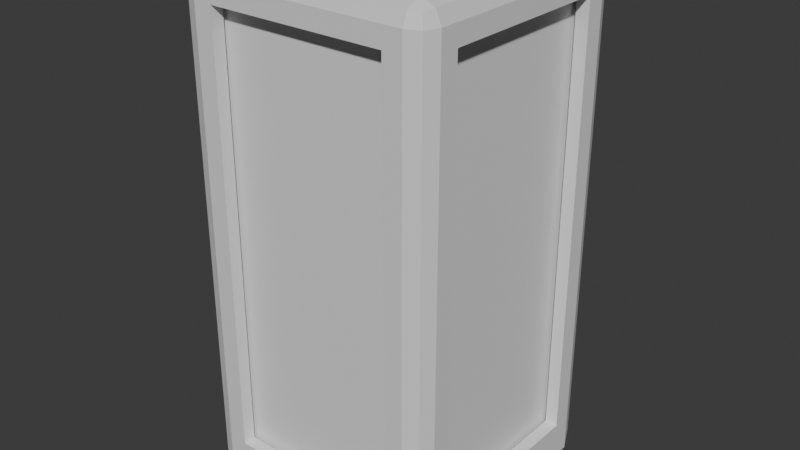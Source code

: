# Source: Tank.blend  (saved by Blender 4.2.66; exported with 4.5.12 LTS)
import bpy
from mathutils import Matrix  # noqa: F401  (used for matrix-valued properties, if any)

bpy.ops.wm.read_factory_settings(use_empty=True)
scene = bpy.context.scene
scene.name = 'Scene'

# ---- materials (node trees are filled in below, after node groups)
mat_body = bpy.data.materials.new('Body')
mat_liquid = bpy.data.materials.new('Liquid')

# ---- material node trees
mat_body.use_nodes = True; mat_body.node_tree.nodes.clear()
_N = mat_body.node_tree.nodes; _L = mat_body.node_tree.links
n0 = _N.new('ShaderNodeBsdfPrincipled'); n0.name = 'Principled BSDF'; n0.location = (10, 300)
n1 = _N.new('ShaderNodeOutputMaterial'); n1.name = 'Material Output'; n1.location = (300, 300)
_L.new(n0.outputs[0], n1.inputs[0])
n1.is_active_output = True
mat_liquid.use_nodes = True; mat_liquid.node_tree.nodes.clear()
_N = mat_liquid.node_tree.nodes; _L = mat_liquid.node_tree.links
n0 = _N.new('ShaderNodeBsdfPrincipled'); n0.name = 'Principled BSDF'; n0.location = (10, 300)
n1 = _N.new('ShaderNodeOutputMaterial'); n1.name = 'Material Output'; n1.location = (300, 300)
_L.new(n0.outputs[0], n1.inputs[0])
n1.is_active_output = True

# ---- world
world_world = bpy.data.worlds.new('World'); scene.world = world_world
world_world.use_nodes = True; world_world.node_tree.nodes.clear()
_N = world_world.node_tree.nodes; _L = world_world.node_tree.links
n0 = _N.new('ShaderNodeOutputWorld'); n0.name = 'World Output'; n0.location = (300, 300)
n1 = _N.new('ShaderNodeBackground'); n1.name = 'Background'; n1.location = (10, 300)
n1.inputs[0].default_value = (0.05088, 0.05088, 0.05088, 1.0)
_L.new(n1.outputs[0], n0.inputs[0])
n0.is_active_output = True
world_world.color = (0.05088, 0.05088, 0.05088)
world_world.sun_shadow_jitter_overblur = 0.0

# ---- meshes
me_cube = bpy.data.meshes.new('Cube')
me_cube.from_pydata([(-0.7, -1.0, 0.3), (-0.7, -1.0, 3.7), (-1.0, 0.7, 0.3), (-1.0, 0.7, 3.7), (0.7, -1.0, 0.3), (0.7, -1.0, 3.7), (1.0, 0.7, 0.3), (1.0, 0.7, 3.7), (-1.0, -0.7, 0.3), (-1.0, -0.7, 3.7), (1.0, -0.7, 3.7), (1.0, -0.7, 0.3), (-0.7, 1.0, 0.3), (-0.7, 1.0, 3.7), (0.7, 1.0, 3.7), (0.7, 1.0, 0.3), (-0.7, 0.9, 3.7), (-0.7, 0.9, 0.3), (-0.9, 0.7, 0.3), (-0.9, -0.7, 3.7), (-0.9, 0.7, 3.7), (0.9, 0.7, 3.7), (0.9, 0.7, 0.3), (-0.9, -0.9, 0.2), (-0.9, -0.9, 3.8), (-0.9, 0.9, 0.2), (-0.9, 0.9, 3.8), (0.9, -0.9, 0.2), (0.9, -0.9, 3.8), (0.9, 0.9, 0.2), (0.9, 0.9, 3.8), (-0.9, -0.7, 0.3), (0.7, 0.9, 0.3), (0.7, 0.9, 3.7), (0.9, -0.7, 0.3), (0.9, -0.7, 3.7), (-0.7, -0.9, 0.3), (0.7, -0.9, 0.3), (-0.7, -0.9, 3.7), (0.7, -0.9, 3.7), (-0.85, -1.0, 0.15), (-1.0, -0.85, 0.15), (-1.0, -0.85, 0.0), (-0.85, -1.0, 0.0), (-0.9561, -0.9561, 0.08787), (-0.85, -1.0, 3.85), (-0.85, -0.85, 4.0), (-1.0, -0.85, 3.85), (-0.85, -0.9561, 3.956), (-0.9366, -0.9366, 3.937), (-0.9561, -0.85, 3.956), (-0.9561, -0.9561, 3.85), (1.0, -0.85, 0.15), (0.85, -1.0, 0.15), (0.85, -1.0, 0.0), (1.0, -0.85, 0.0), (0.9561, -0.9561, 0.08787), (0.85, -0.85, 4.0), (0.85, -1.0, 3.85), (1.0, -0.85, 3.85), (0.85, -0.9561, 3.956), (0.9366, -0.9366, 3.937), (0.9561, -0.9561, 3.85), (0.9561, -0.85, 3.956), (-0.85, 0.85, 4.0), (-0.85, 1.0, 3.85), (-1.0, 0.85, 3.85), (-0.85, 0.9561, 3.956), (-0.9366, 0.9366, 3.937), (-0.9561, 0.9561, 3.85), (-0.9561, 0.85, 3.956), (-1.0, 0.85, 0.15), (-0.85, 1.0, 0.15), (-0.85, 1.0, 0.0), (-1.0, 0.85, 0.0), (-0.9561, 0.9561, 0.08787), (0.85, 1.0, 0.15), (1.0, 0.85, 0.15), (1.0, 0.85, 0.0), (0.85, 1.0, 0.0), (0.9561, 0.9561, 0.08787), (0.85, 0.85, 4.0), (1.0, 0.85, 3.85), (0.85, 1.0, 3.85), (0.9561, 0.85, 3.956), (0.9366, 0.9366, 3.937), (0.9561, 0.9561, 3.85), (0.85, 0.9561, 3.956)], [], [(3, 2, 18, 20), (14, 15, 32, 33), (7, 10, 35, 21), (0, 4, 37, 36), (9, 8, 41, 47), (1, 5, 58, 45), (3, 9, 47, 66), (11, 10, 59, 52), (0, 1, 45, 40), (6, 11, 52, 55, 78, 77), (74, 73, 79, 78, 55, 54, 43, 42), (4, 0, 40, 43, 54, 53), (81, 64, 46, 57), (14, 13, 65, 83), (5, 4, 53, 58), (13, 12, 72, 65), (10, 7, 82, 59), (2, 3, 66, 71), (15, 14, 83, 76), (12, 15, 76, 79, 73, 72), (7, 6, 77, 82), (15, 12, 17, 32), (13, 14, 33, 16), (12, 13, 16, 17), (8, 9, 19, 31), (9, 3, 20, 19), (2, 8, 31, 18), (1, 0, 36, 38), (5, 1, 38, 39), (4, 5, 39, 37), (6, 7, 21, 22), (10, 11, 34, 35), (11, 6, 22, 34), (31, 23, 25, 18), (18, 25, 26, 24, 23, 31, 19, 20), (17, 25, 29, 32), (32, 29, 30, 26, 25, 17, 16, 33), (34, 27, 28, 30, 29, 22, 21, 35), (29, 27, 34, 22), (36, 23, 24, 28, 27, 37, 39, 38), (27, 23, 36, 37), (25, 23, 27, 29), (30, 28, 24, 26), (40, 44, 41, 42, 43), (45, 48, 49, 51), (46, 50, 49, 48), (47, 51, 49, 50), (52, 56, 53, 54, 55), (57, 60, 61, 63), (58, 62, 61, 60), (59, 63, 61, 62), (64, 67, 68, 70), (65, 69, 68, 67), (66, 70, 68, 69), (71, 75, 72, 73, 74), (76, 80, 77, 78, 79), (81, 84, 85, 87), (82, 86, 85, 84), (83, 87, 85, 86), (40, 45, 51, 44), (44, 51, 47, 41), (46, 64, 70, 50), (50, 70, 66, 47), (65, 72, 75, 69), (69, 75, 71, 66), (64, 81, 87, 67), (67, 87, 83, 65), (82, 77, 80, 86), (86, 80, 76, 83), (81, 57, 63, 84), (84, 63, 59, 82), (58, 53, 56, 62), (62, 56, 52, 59), (57, 46, 48, 60), (60, 48, 45, 58), (8, 2, 71, 74, 42, 41)])
_uv = me_cube.uv_layers.new(name='UVMap')
_uv.uv.foreach_set('vector', [0.6063, 0.2125, 0.3938, 0.2125, 0.3938, 0.2125, 0.6063, 0.2125, 0.6063, 0.4625, 0.3938, 0.4625, 0.3938, 0.4625, 0.6063, 0.4625, 0.6063, 0.5375, 0.6063, 0.7125, 0.6063, 0.7125, 0.6063, 0.5375, 0.3938, 0.9625, 0.3938, 0.7875, 0.3938, 0.7875, 0.3938, 0.9625, 0.6063, 0.0375, 0.3938, 0.0375, 0.3844, 0.01875, 0.6156, 0.01875, 0.6063, 0.9625, 0.6063, 0.7875, 0.6156, 0.7688, 0.6156, 0.9813, 0.6063, 0.2125, 0.6063, 0.0375, 0.6156, 0.01875, 0.6156, 0.2313, 0.3938, 0.7125, 0.6063, 0.7125, 0.6156, 0.7313, 0.3844, 0.7313, 0.3938, 0.9625, 0.6063, 0.9625, 0.6156, 0.9813, 0.3844, 0.9813, 0.3938, 0.5375, 0.3938, 0.7125, 0.3844, 0.7313, 0.375, 0.7313, 0.375, 0.5188, 0.3844, 0.5188, 0.125, 0.5188, 0.1437, 0.5, 0.3563, 0.5, 0.375, 0.5188, 0.375, 0.7313, 0.3563, 0.75, 0.1437, 0.75, 0.125, 0.7313, 0.3938, 0.7875, 0.3938, 0.9625, 0.3844, 0.9813, 0.375, 0.9812, 0.375, 0.7688, 0.3844, 0.7688, 0.6438, 0.5188, 0.8563, 0.5188, 0.8563, 0.7313, 0.6438, 0.7313, 0.6063, 0.4625, 0.6063, 0.2875, 0.6156, 0.2688, 0.6156, 0.4813, 0.6063, 0.7875, 0.3938, 0.7875, 0.3844, 0.7688, 0.6156, 0.7688, 0.6063, 0.2875, 0.3938, 0.2875, 0.3844, 0.2688, 0.6156, 0.2688, 0.6063, 0.7125, 0.6063, 0.5375, 0.6156, 0.5188, 0.6156, 0.7313, 0.3938, 0.2125, 0.6063, 0.2125, 0.6156, 0.2313, 0.3844, 0.2313, 0.3938, 0.4625, 0.6063, 0.4625, 0.6156, 0.4813, 0.3844, 0.4813, 0.3938, 0.2875, 0.3938, 0.4625, 0.3844, 0.4813, 0.375, 0.4812, 0.375, 0.2688, 0.3844, 0.2688, 0.6063, 0.5375, 0.3938, 0.5375, 0.3844, 0.5188, 0.6156, 0.5188, 0.3938, 0.4625, 0.3938, 0.2875, 0.3938, 0.2875, 0.3938, 0.4625, 0.6063, 0.2875, 0.6063, 0.4625, 0.6063, 0.4625, 0.6063, 0.2875, 0.3938, 0.2875, 0.6063, 0.2875, 0.6063, 0.2875, 0.3938, 0.2875, 0.3938, 0.0375, 0.6063, 0.0375, 0.6063, 0.0375, 0.3938, 0.0375, 0.6063, 0.0375, 0.6063, 0.2125, 0.6063, 0.2125, 0.6063, 0.0375, 0.3938, 0.2125, 0.3938, 0.0375, 0.3938, 0.0375, 0.3938, 0.2125, 0.6063, 0.9625, 0.3938, 0.9625, 0.3938, 0.9625, 0.6063, 0.9625, 0.6063, 0.7875, 0.6063, 0.9625, 0.6063, 0.9625, 0.6063, 0.7875, 0.3938, 0.7875, 0.6063, 0.7875, 0.6063, 0.7875, 0.3938, 0.7875, 0.3938, 0.5375, 0.6063, 0.5375, 0.6063, 0.5375, 0.3938, 0.5375, 0.6063, 0.7125, 0.3938, 0.7125, 0.3938, 0.7125, 0.6063, 0.7125, 0.3938, 0.7125, 0.3938, 0.5375, 0.3938, 0.5375, 0.3938, 0.7125, 0.3819, 0.02778, 0.375, 0.0, 0.375, 0.25, 0.3819, 0.2222, 0.3819, 0.2222, 0.375, 0.25, 0.625, 0.25, 0.625, 0.0, 0.375, 0.0, 0.3819, 0.02778, 0.6181, 0.02778, 0.6181, 0.2222, 0.3819, 0.2778, 0.375, 0.25, 0.375, 0.5, 0.3819, 0.4722, 0.3819, 0.4722, 0.375, 0.5, 0.625, 0.5, 0.625, 0.25, 0.375, 0.25, 0.3819, 0.2778, 0.6181, 0.2778, 0.6181, 0.4722, 0.3819, 0.7222, 0.375, 0.75, 0.625, 0.75, 0.625, 0.5, 0.375, 0.5, 0.3819, 0.5278, 0.6181, 0.5278, 0.6181, 0.7222, 0.375, 0.5, 0.375, 0.75, 0.3819, 0.7222, 0.3819, 0.5278, 0.3819, 0.9722, 0.375, 1.0, 0.625, 1.0, 0.625, 0.75, 0.375, 0.75, 0.3819, 0.7778, 0.6181, 0.7778, 0.6181, 0.9722, 0.375, 0.75, 0.375, 1.0, 0.3819, 0.9722, 0.3819, 0.7778, 0.125, 0.5, 0.125, 0.75, 0.375, 0.75, 0.375, 0.5, 0.625, 0.5, 0.625, 0.75, 0.875, 0.75, 0.875, 0.5, 0.3797, 0.009375, 0.3791, 0.008238, 0.3844, 0.01875, 0.375, 0.01875, 0.375, 0.0, 0.6156, 0.9813, 0.625, 0.9812, 0.625, 0.9921, 0.6156, 1.0, 0.8563, 0.7313, 0.875, 0.7313, 0.875, 0.7421, 0.8562, 0.75, 0.6156, 0.01875, 0.6156, 0.0, 0.621, 0.0, 0.625, 0.01875, 0.3797, 0.7594, 0.3791, 0.7582, 0.3844, 0.7688, 0.375, 0.7688, 0.375, 0.75, 0.6438, 0.7313, 0.6438, 0.75, 0.6263, 0.7474, 0.625, 0.7313, 0.6156, 0.7688, 0.6156, 0.75, 0.6263, 0.7474, 0.625, 0.7687, 0.6156, 0.7313, 0.625, 0.7313, 0.6263, 0.7474, 0.6156, 0.75, 0.8563, 0.5188, 0.8562, 0.5, 0.8671, 0.5, 0.875, 0.5188, 0.6156, 0.2688, 0.6156, 0.25, 0.621, 0.25, 0.625, 0.2688, 0.6156, 0.2313, 0.625, 0.2313, 0.625, 0.2421, 0.6156, 0.25, 0.3844, 0.2313, 0.3791, 0.2418, 0.3797, 0.2406, 0.375, 0.25, 0.375, 0.2313, 0.3844, 0.4813, 0.3791, 0.4918, 0.3797, 0.4906, 0.375, 0.5, 0.375, 0.4812, 0.6438, 0.5188, 0.625, 0.5188, 0.6237, 0.5, 0.6438, 0.5, 0.6156, 0.5188, 0.6156, 0.5, 0.6237, 0.5, 0.625, 0.5187, 0.6156, 0.4813, 0.625, 0.4812, 0.6237, 0.5, 0.6156, 0.5, 0.3844, 0.9813, 0.6156, 0.9813, 0.6156, 1.0, 0.3805, 1.0, 0.3805, 0.0, 0.6156, 0.0, 0.6156, 0.01875, 0.3844, 0.01875, 0.8563, 0.7313, 0.8563, 0.5188, 0.875, 0.5188, 0.875, 0.7313, 0.625, 0.01875, 0.625, 0.2313, 0.6156, 0.2313, 0.6156, 0.01875, 0.6156, 0.2688, 0.3844, 0.2688, 0.3805, 0.25, 0.6156, 0.25, 0.6156, 0.25, 0.3805, 0.25, 0.3844, 0.2313, 0.6156, 0.2313, 0.8563, 0.5188, 0.6438, 0.5188, 0.6438, 0.5, 0.8562, 0.5, 0.625, 0.2688, 0.625, 0.4812, 0.6156, 0.4813, 0.6156, 0.2688, 0.6156, 0.5188, 0.3844, 0.5188, 0.3805, 0.5, 0.6156, 0.5, 0.6156, 0.5, 0.3805, 0.5, 0.3844, 0.4813, 0.6156, 0.4813, 0.6438, 0.5188, 0.6438, 0.7313, 0.625, 0.7313, 0.625, 0.5188, 0.625, 0.5188, 0.625, 0.7313, 0.6156, 0.7313, 0.6156, 0.5188, 0.6156, 0.7688, 0.3844, 0.7688, 0.3805, 0.75, 0.6156, 0.75, 0.6156, 0.75, 0.3805, 0.75, 0.3844, 0.7313, 0.6156, 0.7313, 0.6438, 0.7313, 0.8563, 0.7313, 0.8562, 0.75, 0.6438, 0.75, 0.625, 0.7688, 0.625, 0.9812, 0.6156, 0.9813, 0.6156, 0.7688, 0.3938, 0.0375, 0.3938, 0.2125, 0.3844, 0.2313, 0.375, 0.2313, 0.375, 0.01875, 0.3844, 0.01875])
me_cube.materials.append(mat_body)
me_cube.update()
me_cube_001 = bpy.data.meshes.new('Cube.001')
me_cube_001.from_pydata([(-0.8755, -0.8755, 0.2489), (-0.8755, -0.8755, 3.751), (-0.8755, 0.8755, 0.2489), (-0.8755, 0.8755, 3.751), (0.8755, -0.8755, 0.2489), (0.8755, -0.8755, 3.751), (0.8755, 0.8755, 0.2489), (0.8755, 0.8755, 3.751)], [], [(0, 1, 3, 2), (2, 3, 7, 6), (6, 7, 5, 4), (4, 5, 1, 0), (2, 6, 4, 0), (7, 3, 1, 5)])
_uv = me_cube_001.uv_layers.new(name='UVMap')
_uv.uv.foreach_set('vector', [0.375, 0.0, 0.625, 0.0, 0.625, 0.25, 0.375, 0.25, 0.375, 0.25, 0.625, 0.25, 0.625, 0.5, 0.375, 0.5, 0.375, 0.5, 0.625, 0.5, 0.625, 0.75, 0.375, 0.75, 0.375, 0.75, 0.625, 0.75, 0.625, 1.0, 0.375, 1.0, 0.125, 0.5, 0.375, 0.5, 0.375, 0.75, 0.125, 0.75, 0.625, 0.5, 0.875, 0.5, 0.875, 0.75, 0.625, 0.75])
me_cube_001.materials.append(mat_liquid)
me_cube_001.update()

# ---- objects
ob_tank = bpy.data.objects.new('Tank', me_cube)
ob_liquid = bpy.data.objects.new('Liquid', me_cube_001)

# ---- transforms, parenting, visibility, modifiers, constraints
ob_tank.location = (0.0, 0.0, 0.0)
ob_liquid.parent = ob_tank
ob_liquid.location = (0.0, 0.0, 0.0)

# ---- collection membership
scene.collection.objects.link(ob_tank)
scene.collection.objects.link(ob_liquid)

# ---- scene / render settings (as saved in the file)
scene.frame_start = 1; scene.frame_end = 250; scene.frame_set(1)
scene.render.engine = 'BLENDER_EEVEE_NEXT'
bpy.context.view_layer.update()

# ---- added for rendering (the .blend has no active camera and no usable light): camera, sun
cam_auto = bpy.data.cameras.new('AutoCamera')
cam_auto.lens = 50.0
cam_auto.sensor_width = 36.0
cam_auto.clip_end = 1000.0
ob_auto_camera = bpy.data.objects.new('AutoCamera', cam_auto)
scene.collection.objects.link(ob_auto_camera)
ob_auto_camera.location = (4.53266, -5.43919, 5.62613)
ob_auto_camera.rotation_euler = (1.09748, -7.21219e-08, 0.694738)
scene.camera = ob_auto_camera
light_auto_sun = bpy.data.lights.new('AutoSun', 'SUN')
light_auto_sun.energy = 3.0
light_auto_sun.angle = 0.0523599
ob_auto_sun = bpy.data.objects.new('AutoSun', light_auto_sun)
scene.collection.objects.link(ob_auto_sun)
ob_auto_sun.rotation_euler = (0.872665, 0.174533, 0.523599)
bpy.context.view_layer.update()
